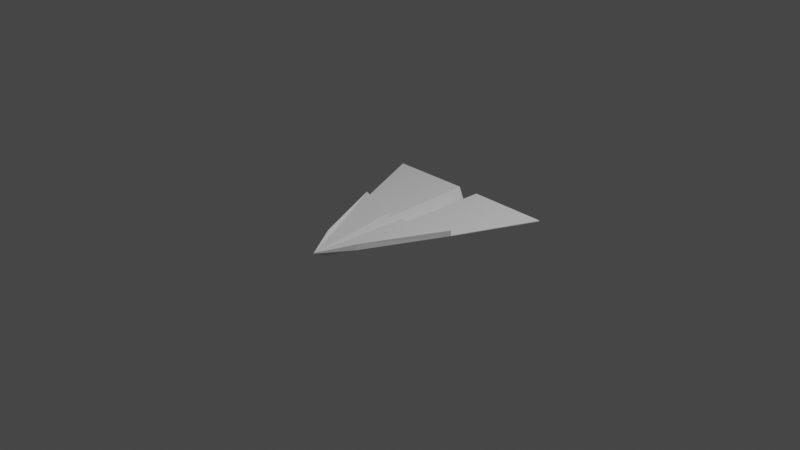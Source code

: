 # Source: plane.blend  (saved by Blender 2.81.16; exported with 4.5.12 LTS)
import bpy
from mathutils import Matrix  # noqa: F401  (used for matrix-valued properties, if any)

bpy.ops.wm.read_factory_settings(use_empty=True)
scene = bpy.context.scene
scene.name = 'Scene'

# ---- collections
col_collection = bpy.data.collections.new('Collection'); scene.collection.children.link(col_collection)

# ---- world
world_world = bpy.data.worlds.new('World'); scene.world = world_world
world_world.use_nodes = True; world_world.node_tree.nodes.clear()
_N = world_world.node_tree.nodes; _L = world_world.node_tree.links
n0 = _N.new('ShaderNodeOutputWorld'); n0.name = 'World Output'; n0.location = (300, 300)
n1 = _N.new('ShaderNodeBackground'); n1.name = 'Background'; n1.location = (10, 300)
n1.inputs[0].default_value = (0.05088, 0.05088, 0.05088, 1.0)
_L.new(n1.outputs[0], n0.inputs[0])
n0.is_active_output = True
world_world.color = (0.05088, 0.05088, 0.05088)
world_world.use_sun_shadow = False
world_world.sun_shadow_jitter_overblur = 0.0

# ---- cameras
cam_camera = bpy.data.cameras.new('Camera')
cam_camera.clip_end = 100.0
cam_camera.ortho_scale = 7.314

# ---- lights
light_light = bpy.data.lights.new('Light', 'POINT')
light_light.transmission_factor = 0.0
light_light.energy = 1000.0
light_light.shadow_soft_size = 0.1
light_light.shadow_maximum_resolution = 0.006
light_light.use_absolute_resolution = True

# ---- meshes
me_plane = bpy.data.meshes.new('Plane')
me_plane.from_pydata([(0.1227, 1.01, 0.0), (0.2007, -0.7573, 0.0), (0.0, -1.115, 0.01247), (1.0, 1.0, 0.0), (0.0, -0.9616, -0.06685), (0.0, 1.0, -0.2501), (0.09516, -0.08469, -0.002452), (0.6128, 0.12, 0.0), (0.0, -0.1015, -0.2102), (0.2007, -0.7573, 0.05026), (0.6128, 0.12, 0.05026), (0.09906, -0.06467, 0.04429), (0.0, -0.1131, -0.1967)], [], [(6, 7, 3, 0), (8, 6, 0, 5), (4, 2, 6, 8), (2, 1, 7, 6), (7, 1, 9, 10), (10, 9, 2, 11), (2, 9, 1), (11, 2, 12)])
_uv = me_plane.uv_layers.new(name='UVMap')
_uv.uv.foreach_set('vector', [0.75, 0.5, 1.0, 0.5, 1.0, 1.0, 0.75, 1.0, 0.5, 0.5, 0.75, 0.5, 0.75, 1.0, 0.5, 1.0, 0.5, 0.0, 0.75, 0.0, 0.75, 0.5, 0.5, 0.5, 0.75, 0.0, 1.0, 0.0, 1.0, 0.5, 0.75, 0.5, 1.0, 0.5, 1.0, 0.0, 1.0, 0.0, 1.0, 0.5, 1.0, 0.5, 1.0, 0.0, 1.0, 0.0, 1.0, 0.5, 1.0, 0.0, 1.0, 0.0, 1.0, 0.0, 1.0, 0.5, 1.0, 0.0, 1.0, 0.5])
me_plane.use_remesh_fix_poles = True
me_plane.use_remesh_preserve_attributes = False
me_plane.use_mirror_vertex_groups = False
me_plane.update()

# ---- objects
ob_light = bpy.data.objects.new('Light', light_light)
ob_camera = bpy.data.objects.new('Camera', cam_camera)
ob_plane = bpy.data.objects.new('Plane', me_plane)

# ---- transforms, parenting, visibility, modifiers, constraints
ob_light.location = (4.076, 1.005, 5.904)
ob_light.rotation_euler = (0.6503, 0.05522, 1.866)
ob_light.lock_rotations_4d = False
ob_light.empty_display_type = 'ARROWS'
ob_light.color = (0.0, 0.0, 0.0, 0.0)
ob_light.lineart.crease_threshold = 0.0
ob_camera.location = (7.359, -6.926, 4.958)
ob_camera.rotation_euler = (1.109, 0.0, 0.8149)
ob_camera.lock_rotations_4d = False
ob_camera.empty_display_type = 'ARROWS'
ob_camera.color = (0.0, 0.0, 0.0, 0.0)
ob_camera.display_type = 'WIRE'
ob_camera.lineart.crease_threshold = 0.0
ob_plane.location = (0.0, 0.0, 0.0)
ob_plane.lineart.crease_threshold = 0.0
_m = ob_plane.modifiers.new('Mirror', 'MIRROR')
_m.use_clip = True
_m = ob_plane.modifiers.new('Solidify', 'SOLIDIFY')
_m.nonmanifold_thickness_mode = 'FIXED'
_m.nonmanifold_merge_threshold = 0.0003

# ---- collection membership
col_collection.objects.link(ob_light)
col_collection.objects.link(ob_camera)
col_collection.objects.link(ob_plane)

# ---- scene / render settings (as saved in the file)
scene.camera = ob_camera
scene.frame_start = 1; scene.frame_end = 250; scene.frame_set(1)
scene.render.engine = 'BLENDER_EEVEE_NEXT'
scene.cycles.use_denoising = False
scene.cycles.samples = 128
scene.cycles.sampling_pattern = 'TABULATED_SOBOL'
scene.cycles.use_adaptive_sampling = False
scene.cycles.use_light_tree = False
scene.view_settings.view_transform = 'Filmic'
bpy.context.view_layer.update()
